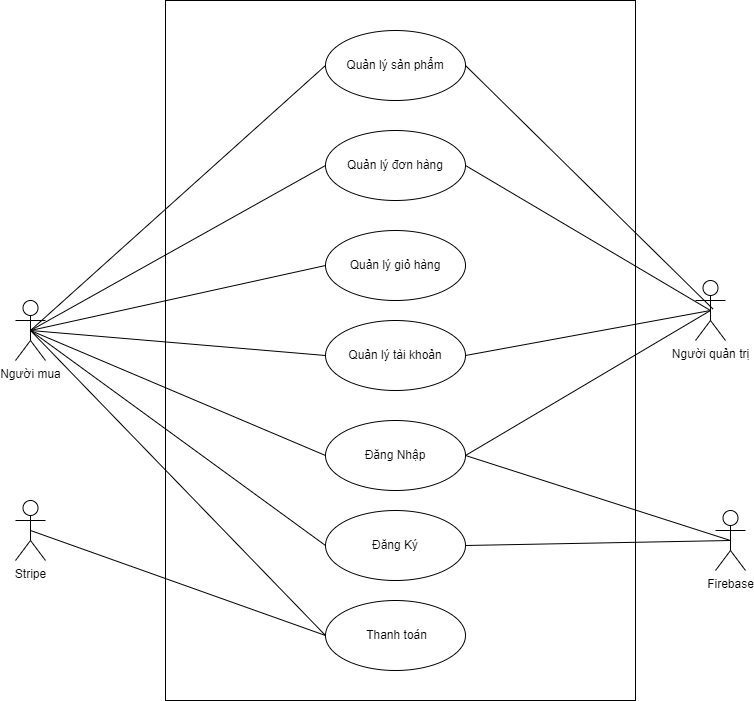

The diagram above was exported from draw.io. Its source (the exported page's mxGraphModel, read from the mxfile embedded in the PNG):
<mxGraphModel dx="2289" dy="1092" grid="1" gridSize="10" guides="1" tooltips="1" connect="1" arrows="1" fold="1" page="1" pageScale="1" pageWidth="850" pageHeight="1100" math="0" shadow="0">
  <root>
    <mxCell id="0" />
    <mxCell id="1" parent="0" />
    <mxCell id="eIfFmlBjw2IEHsPD1ZoU-1" value="" style="rounded=0;whiteSpace=wrap;html=1;" parent="1" vertex="1">
      <mxGeometry x="250" y="30" width="470" height="700" as="geometry" />
    </mxCell>
    <mxCell id="eIfFmlBjw2IEHsPD1ZoU-2" value="Người mua" style="shape=umlActor;verticalLabelPosition=bottom;verticalAlign=top;html=1;" parent="1" vertex="1">
      <mxGeometry x="100" y="330" width="30" height="60" as="geometry" />
    </mxCell>
    <mxCell id="eIfFmlBjw2IEHsPD1ZoU-3" value="Người quản trị" style="shape=umlActor;verticalLabelPosition=bottom;verticalAlign=top;html=1;" parent="1" vertex="1">
      <mxGeometry x="780" y="310" width="30" height="60" as="geometry" />
    </mxCell>
    <mxCell id="eIfFmlBjw2IEHsPD1ZoU-6" value="Quản lý giỏ hàng" style="ellipse;whiteSpace=wrap;html=1;" parent="1" vertex="1">
      <mxGeometry x="410" y="260" width="140" height="70" as="geometry" />
    </mxCell>
    <mxCell id="eIfFmlBjw2IEHsPD1ZoU-7" value="Đăng Nhập" style="ellipse;whiteSpace=wrap;html=1;" parent="1" vertex="1">
      <mxGeometry x="410" y="450" width="140" height="70" as="geometry" />
    </mxCell>
    <mxCell id="eIfFmlBjw2IEHsPD1ZoU-8" value="Quản lý tài khoản" style="ellipse;whiteSpace=wrap;html=1;" parent="1" vertex="1">
      <mxGeometry x="410" y="350" width="140" height="70" as="geometry" />
    </mxCell>
    <mxCell id="eIfFmlBjw2IEHsPD1ZoU-13" value="Đăng Ký" style="ellipse;whiteSpace=wrap;html=1;" parent="1" vertex="1">
      <mxGeometry x="410" y="540" width="140" height="70" as="geometry" />
    </mxCell>
    <mxCell id="jUPXTpd26M2MZA9xGmKj-4" value="" style="endArrow=none;html=1;rounded=0;exitX=0.5;exitY=0.5;exitDx=0;exitDy=0;exitPerimeter=0;entryX=0;entryY=0.5;entryDx=0;entryDy=0;" parent="1" source="eIfFmlBjw2IEHsPD1ZoU-2" target="po_aD7TkoPqiyxttoJSF-1" edge="1">
      <mxGeometry width="50" height="50" relative="1" as="geometry">
        <mxPoint x="160" y="250" as="sourcePoint" />
        <mxPoint x="299.99999999999227" y="95" as="targetPoint" />
      </mxGeometry>
    </mxCell>
    <mxCell id="jUPXTpd26M2MZA9xGmKj-5" value="" style="endArrow=none;html=1;rounded=0;entryX=0;entryY=0.5;entryDx=0;entryDy=0;" parent="1" target="eIfFmlBjw2IEHsPD1ZoU-6" edge="1">
      <mxGeometry width="50" height="50" relative="1" as="geometry">
        <mxPoint x="115" y="360" as="sourcePoint" />
        <mxPoint x="340" y="125" as="targetPoint" />
      </mxGeometry>
    </mxCell>
    <mxCell id="jUPXTpd26M2MZA9xGmKj-7" value="" style="endArrow=none;html=1;rounded=0;exitX=0.5;exitY=0.5;exitDx=0;exitDy=0;exitPerimeter=0;entryX=0;entryY=0.5;entryDx=0;entryDy=0;" parent="1" source="eIfFmlBjw2IEHsPD1ZoU-2" target="eIfFmlBjw2IEHsPD1ZoU-8" edge="1">
      <mxGeometry width="50" height="50" relative="1" as="geometry">
        <mxPoint x="125" y="370" as="sourcePoint" />
        <mxPoint x="300" y="305" as="targetPoint" />
      </mxGeometry>
    </mxCell>
    <mxCell id="jUPXTpd26M2MZA9xGmKj-8" value="" style="endArrow=none;html=1;rounded=0;entryX=0.5;entryY=0.5;entryDx=0;entryDy=0;entryPerimeter=0;exitX=0;exitY=0.5;exitDx=0;exitDy=0;" parent="1" source="eIfFmlBjw2IEHsPD1ZoU-7" target="eIfFmlBjw2IEHsPD1ZoU-2" edge="1">
      <mxGeometry width="50" height="50" relative="1" as="geometry">
        <mxPoint x="160" y="490" as="sourcePoint" />
        <mxPoint x="210" y="440" as="targetPoint" />
      </mxGeometry>
    </mxCell>
    <mxCell id="jUPXTpd26M2MZA9xGmKj-10" value="" style="endArrow=none;html=1;rounded=0;entryX=0.5;entryY=0.5;entryDx=0;entryDy=0;entryPerimeter=0;exitX=0;exitY=0.5;exitDx=0;exitDy=0;" parent="1" source="eIfFmlBjw2IEHsPD1ZoU-13" target="eIfFmlBjw2IEHsPD1ZoU-2" edge="1">
      <mxGeometry width="50" height="50" relative="1" as="geometry">
        <mxPoint x="140" y="570" as="sourcePoint" />
        <mxPoint x="190" y="520" as="targetPoint" />
      </mxGeometry>
    </mxCell>
    <mxCell id="jUPXTpd26M2MZA9xGmKj-12" value="" style="endArrow=none;html=1;rounded=0;entryX=0.5;entryY=0.5;entryDx=0;entryDy=0;entryPerimeter=0;exitX=1;exitY=0.5;exitDx=0;exitDy=0;" parent="1" source="jUPXTpd26M2MZA9xGmKj-18" target="eIfFmlBjw2IEHsPD1ZoU-3" edge="1">
      <mxGeometry width="50" height="50" relative="1" as="geometry">
        <mxPoint x="780" y="350" as="sourcePoint" />
        <mxPoint x="830" y="300" as="targetPoint" />
      </mxGeometry>
    </mxCell>
    <mxCell id="jUPXTpd26M2MZA9xGmKj-13" value="" style="endArrow=none;html=1;rounded=0;exitX=0.5;exitY=0.5;exitDx=0;exitDy=0;exitPerimeter=0;entryX=0;entryY=0.5;entryDx=0;entryDy=0;" parent="1" source="po_aD7TkoPqiyxttoJSF-4" target="jUPXTpd26M2MZA9xGmKj-20" edge="1">
      <mxGeometry width="50" height="50" relative="1" as="geometry">
        <mxPoint x="140" y="250" as="sourcePoint" />
        <mxPoint x="300" y="85" as="targetPoint" />
      </mxGeometry>
    </mxCell>
    <mxCell id="jUPXTpd26M2MZA9xGmKj-15" value="" style="endArrow=none;html=1;rounded=0;entryX=0.5;entryY=0.5;entryDx=0;entryDy=0;entryPerimeter=0;exitX=1;exitY=0.5;exitDx=0;exitDy=0;" parent="1" source="eIfFmlBjw2IEHsPD1ZoU-8" target="eIfFmlBjw2IEHsPD1ZoU-3" edge="1">
      <mxGeometry width="50" height="50" relative="1" as="geometry">
        <mxPoint x="630" y="330" as="sourcePoint" />
        <mxPoint x="770" y="320" as="targetPoint" />
      </mxGeometry>
    </mxCell>
    <mxCell id="jUPXTpd26M2MZA9xGmKj-16" value="" style="endArrow=none;html=1;rounded=0;entryX=0.5;entryY=0.5;entryDx=0;entryDy=0;entryPerimeter=0;exitX=1;exitY=0.5;exitDx=0;exitDy=0;" parent="1" source="eIfFmlBjw2IEHsPD1ZoU-7" target="eIfFmlBjw2IEHsPD1ZoU-3" edge="1">
      <mxGeometry width="50" height="50" relative="1" as="geometry">
        <mxPoint x="770" y="390" as="sourcePoint" />
        <mxPoint x="820" y="340" as="targetPoint" />
      </mxGeometry>
    </mxCell>
    <mxCell id="jUPXTpd26M2MZA9xGmKj-18" value="Quản lý đơn hàng" style="ellipse;whiteSpace=wrap;html=1;" parent="1" vertex="1">
      <mxGeometry x="410" y="160" width="140" height="70" as="geometry" />
    </mxCell>
    <mxCell id="jUPXTpd26M2MZA9xGmKj-20" value="&amp;nbsp;Thanh toán" style="ellipse;whiteSpace=wrap;html=1;" parent="1" vertex="1">
      <mxGeometry x="410" y="630" width="140" height="70" as="geometry" />
    </mxCell>
    <mxCell id="jUPXTpd26M2MZA9xGmKj-21" value="" style="endArrow=none;html=1;rounded=0;entryX=0.5;entryY=0.5;entryDx=0;entryDy=0;entryPerimeter=0;exitX=0;exitY=0.5;exitDx=0;exitDy=0;" parent="1" source="jUPXTpd26M2MZA9xGmKj-20" target="eIfFmlBjw2IEHsPD1ZoU-2" edge="1">
      <mxGeometry width="50" height="50" relative="1" as="geometry">
        <mxPoint x="120" y="530" as="sourcePoint" />
        <mxPoint x="170" y="480" as="targetPoint" />
      </mxGeometry>
    </mxCell>
    <mxCell id="po_aD7TkoPqiyxttoJSF-1" value="Quản lý sản phẩm" style="ellipse;whiteSpace=wrap;html=1;" vertex="1" parent="1">
      <mxGeometry x="410" y="60" width="140" height="70" as="geometry" />
    </mxCell>
    <mxCell id="po_aD7TkoPqiyxttoJSF-2" value="" style="endArrow=none;html=1;rounded=0;exitX=1;exitY=0.5;exitDx=0;exitDy=0;entryX=0.587;entryY=0.478;entryDx=0;entryDy=0;entryPerimeter=0;" edge="1" parent="1" source="po_aD7TkoPqiyxttoJSF-1" target="eIfFmlBjw2IEHsPD1ZoU-3">
      <mxGeometry width="50" height="50" relative="1" as="geometry">
        <mxPoint x="505" y="65" as="sourcePoint" />
        <mxPoint x="820" y="390" as="targetPoint" />
      </mxGeometry>
    </mxCell>
    <mxCell id="po_aD7TkoPqiyxttoJSF-3" value="Firebase" style="shape=umlActor;verticalLabelPosition=bottom;verticalAlign=top;html=1;" vertex="1" parent="1">
      <mxGeometry x="800" y="540" width="30" height="60" as="geometry" />
    </mxCell>
    <mxCell id="po_aD7TkoPqiyxttoJSF-4" value="Stripe" style="shape=umlActor;verticalLabelPosition=bottom;verticalAlign=top;html=1;" vertex="1" parent="1">
      <mxGeometry x="100" y="530" width="30" height="60" as="geometry" />
    </mxCell>
    <mxCell id="po_aD7TkoPqiyxttoJSF-5" value="" style="endArrow=none;html=1;rounded=0;exitX=1;exitY=0.5;exitDx=0;exitDy=0;entryX=0.5;entryY=0.5;entryDx=0;entryDy=0;entryPerimeter=0;" edge="1" parent="1" source="eIfFmlBjw2IEHsPD1ZoU-13" target="po_aD7TkoPqiyxttoJSF-3">
      <mxGeometry width="50" height="50" relative="1" as="geometry">
        <mxPoint x="125" y="570" as="sourcePoint" />
        <mxPoint x="425" y="675" as="targetPoint" />
      </mxGeometry>
    </mxCell>
    <mxCell id="po_aD7TkoPqiyxttoJSF-6" value="" style="endArrow=none;html=1;rounded=0;exitX=1;exitY=0.5;exitDx=0;exitDy=0;entryX=0.5;entryY=0.5;entryDx=0;entryDy=0;entryPerimeter=0;" edge="1" parent="1" source="eIfFmlBjw2IEHsPD1ZoU-7" target="po_aD7TkoPqiyxttoJSF-3">
      <mxGeometry width="50" height="50" relative="1" as="geometry">
        <mxPoint x="540" y="545" as="sourcePoint" />
        <mxPoint x="825" y="580" as="targetPoint" />
      </mxGeometry>
    </mxCell>
    <mxCell id="po_aD7TkoPqiyxttoJSF-9" value="" style="endArrow=none;html=1;rounded=0;entryX=0.5;entryY=0.5;entryDx=0;entryDy=0;entryPerimeter=0;exitX=0;exitY=0.5;exitDx=0;exitDy=0;" edge="1" parent="1" source="jUPXTpd26M2MZA9xGmKj-18" target="eIfFmlBjw2IEHsPD1ZoU-2">
      <mxGeometry width="50" height="50" relative="1" as="geometry">
        <mxPoint x="560" y="145" as="sourcePoint" />
        <mxPoint x="825" y="405" as="targetPoint" />
      </mxGeometry>
    </mxCell>
  </root>
</mxGraphModel>